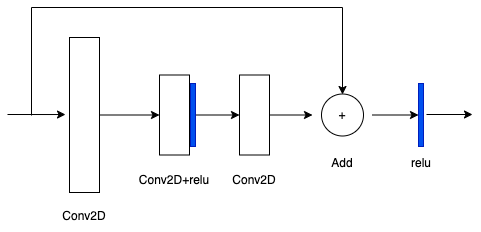

The diagram above was exported from draw.io. Its source (the exported page's mxGraphModel, read from the mxfile embedded in the PNG):
<mxGraphModel dx="954" dy="648" grid="0" gridSize="10" guides="1" tooltips="1" connect="1" arrows="1" fold="1" page="1" pageScale="1" pageWidth="1169" pageHeight="827" math="0" shadow="0">
  <root>
    <mxCell id="0" />
    <mxCell id="1" parent="0" />
    <mxCell id="txGdN6UWPQaZVNiQB5wI-7" value="" style="edgeStyle=orthogonalEdgeStyle;rounded=0;orthogonalLoop=1;jettySize=auto;html=1;" edge="1" parent="1" source="txGdN6UWPQaZVNiQB5wI-1" target="txGdN6UWPQaZVNiQB5wI-4">
      <mxGeometry relative="1" as="geometry" />
    </mxCell>
    <mxCell id="txGdN6UWPQaZVNiQB5wI-1" value="" style="verticalLabelPosition=bottom;verticalAlign=top;html=1;shape=mxgraph.basic.rect;fillColor2=none;strokeWidth=1;size=20;indent=5;direction=south;" vertex="1" parent="1">
      <mxGeometry x="139" y="83" width="30" height="155" as="geometry" />
    </mxCell>
    <mxCell id="txGdN6UWPQaZVNiQB5wI-9" value="" style="edgeStyle=orthogonalEdgeStyle;rounded=0;orthogonalLoop=1;jettySize=auto;html=1;" edge="1" parent="1" source="txGdN6UWPQaZVNiQB5wI-4" target="txGdN6UWPQaZVNiQB5wI-8">
      <mxGeometry relative="1" as="geometry" />
    </mxCell>
    <mxCell id="txGdN6UWPQaZVNiQB5wI-4" value="" style="verticalLabelPosition=bottom;verticalAlign=top;html=1;shape=mxgraph.basic.rect;fillColor2=none;strokeWidth=1;size=20;indent=5;rotation=90;" vertex="1" parent="1">
      <mxGeometry x="204" y="145.5" width="80" height="30" as="geometry" />
    </mxCell>
    <mxCell id="txGdN6UWPQaZVNiQB5wI-5" value="" style="endArrow=classic;html=1;rounded=0;entryX=0.497;entryY=1.133;entryDx=0;entryDy=0;entryPerimeter=0;" edge="1" parent="1" target="txGdN6UWPQaZVNiQB5wI-1">
      <mxGeometry width="50" height="50" relative="1" as="geometry">
        <mxPoint x="77" y="160" as="sourcePoint" />
        <mxPoint x="117" y="160" as="targetPoint" />
      </mxGeometry>
    </mxCell>
    <mxCell id="txGdN6UWPQaZVNiQB5wI-14" value="" style="edgeStyle=orthogonalEdgeStyle;rounded=0;orthogonalLoop=1;jettySize=auto;html=1;" edge="1" parent="1" source="txGdN6UWPQaZVNiQB5wI-8" target="txGdN6UWPQaZVNiQB5wI-13">
      <mxGeometry relative="1" as="geometry" />
    </mxCell>
    <mxCell id="txGdN6UWPQaZVNiQB5wI-8" value="" style="verticalLabelPosition=bottom;verticalAlign=top;html=1;shape=mxgraph.basic.rect;fillColor2=none;strokeWidth=1;size=20;indent=5;rotation=90;" vertex="1" parent="1">
      <mxGeometry x="284" y="145.5" width="80" height="30" as="geometry" />
    </mxCell>
    <mxCell id="txGdN6UWPQaZVNiQB5wI-10" value="" style="verticalLabelPosition=bottom;verticalAlign=top;html=1;shape=mxgraph.basic.rect;fillColor2=none;strokeWidth=1;size=20;indent=5;rotation=90;fillColor=#0050ef;fontColor=#ffffff;strokeColor=#001DBC;" vertex="1" parent="1">
      <mxGeometry x="231" y="158" width="63" height="5" as="geometry" />
    </mxCell>
    <mxCell id="txGdN6UWPQaZVNiQB5wI-11" value="" style="verticalLabelPosition=bottom;verticalAlign=top;html=1;shape=mxgraph.basic.rect;fillColor2=none;strokeWidth=1;size=20;indent=5;rotation=90;fillColor=#0050ef;fontColor=#ffffff;strokeColor=#001DBC;" vertex="1" parent="1">
      <mxGeometry x="459" y="158" width="63" height="5" as="geometry" />
    </mxCell>
    <mxCell id="txGdN6UWPQaZVNiQB5wI-12" value="" style="ellipse;whiteSpace=wrap;html=1;aspect=fixed;" vertex="1" parent="1">
      <mxGeometry x="391" y="139.5" width="42" height="42" as="geometry" />
    </mxCell>
    <mxCell id="txGdN6UWPQaZVNiQB5wI-15" value="" style="edgeStyle=orthogonalEdgeStyle;rounded=0;orthogonalLoop=1;jettySize=auto;html=1;" edge="1" parent="1" source="txGdN6UWPQaZVNiQB5wI-13" target="txGdN6UWPQaZVNiQB5wI-11">
      <mxGeometry relative="1" as="geometry" />
    </mxCell>
    <mxCell id="txGdN6UWPQaZVNiQB5wI-13" value="+" style="text;html=1;strokeColor=none;fillColor=none;align=center;verticalAlign=middle;whiteSpace=wrap;rounded=0;" vertex="1" parent="1">
      <mxGeometry x="382" y="145.5" width="60" height="30" as="geometry" />
    </mxCell>
    <mxCell id="txGdN6UWPQaZVNiQB5wI-18" value="" style="edgeStyle=orthogonalEdgeStyle;rounded=0;orthogonalLoop=1;jettySize=auto;html=1;" edge="1" parent="1">
      <mxGeometry relative="1" as="geometry">
        <mxPoint x="496" y="160" as="sourcePoint" />
        <mxPoint x="542" y="160" as="targetPoint" />
      </mxGeometry>
    </mxCell>
    <mxCell id="txGdN6UWPQaZVNiQB5wI-20" value="" style="endArrow=classic;html=1;rounded=0;" edge="1" parent="1">
      <mxGeometry width="50" height="50" relative="1" as="geometry">
        <mxPoint x="101" y="161" as="sourcePoint" />
        <mxPoint x="412" y="140" as="targetPoint" />
        <Array as="points">
          <mxPoint x="101" y="53" />
          <mxPoint x="412" y="53" />
        </Array>
      </mxGeometry>
    </mxCell>
    <mxCell id="txGdN6UWPQaZVNiQB5wI-21" value="relu" style="text;html=1;strokeColor=none;fillColor=none;align=center;verticalAlign=middle;whiteSpace=wrap;rounded=0;" vertex="1" parent="1">
      <mxGeometry x="460.5" y="194" width="60" height="30" as="geometry" />
    </mxCell>
    <mxCell id="txGdN6UWPQaZVNiQB5wI-22" value="Conv2D" style="text;html=1;strokeColor=none;fillColor=none;align=center;verticalAlign=middle;whiteSpace=wrap;rounded=0;" vertex="1" parent="1">
      <mxGeometry x="124" y="247" width="60" height="30" as="geometry" />
    </mxCell>
    <mxCell id="txGdN6UWPQaZVNiQB5wI-23" value="Conv2D" style="text;html=1;strokeColor=none;fillColor=none;align=center;verticalAlign=middle;whiteSpace=wrap;rounded=0;" vertex="1" parent="1">
      <mxGeometry x="294" y="211" width="60" height="30" as="geometry" />
    </mxCell>
    <mxCell id="txGdN6UWPQaZVNiQB5wI-24" value="Conv2D+relu" style="text;html=1;strokeColor=none;fillColor=none;align=center;verticalAlign=middle;whiteSpace=wrap;rounded=0;" vertex="1" parent="1">
      <mxGeometry x="214" y="211" width="60" height="30" as="geometry" />
    </mxCell>
    <mxCell id="txGdN6UWPQaZVNiQB5wI-26" value="Add" style="text;html=1;strokeColor=none;fillColor=none;align=center;verticalAlign=middle;whiteSpace=wrap;rounded=0;" vertex="1" parent="1">
      <mxGeometry x="382" y="194" width="60" height="30" as="geometry" />
    </mxCell>
  </root>
</mxGraphModel>